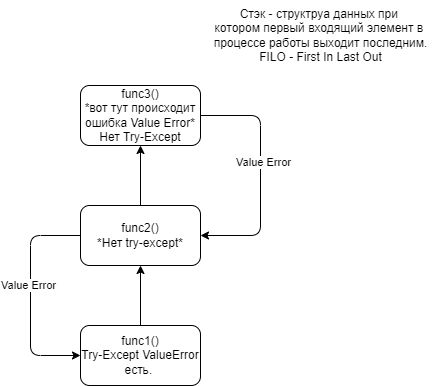

The diagram above was exported from draw.io. Its source (the exported page's mxGraphModel, read from the mxfile embedded in the PNG):
<mxGraphModel dx="498" dy="581" grid="1" gridSize="10" guides="1" tooltips="1" connect="1" arrows="1" fold="1" page="1" pageScale="1" pageWidth="827" pageHeight="1169" math="0" shadow="0">
  <root>
    <mxCell id="0" />
    <mxCell id="1" parent="0" />
    <mxCell id="5" value="" style="edgeStyle=none;html=1;" edge="1" parent="1" source="2" target="4">
      <mxGeometry relative="1" as="geometry" />
    </mxCell>
    <mxCell id="2" value="func1()&lt;div&gt;Try-Except ValueError есть.&amp;nbsp;&lt;/div&gt;" style="rounded=1;whiteSpace=wrap;html=1;" vertex="1" parent="1">
      <mxGeometry x="120" y="340" width="120" height="60" as="geometry" />
    </mxCell>
    <mxCell id="3" value="Стэк - структруа данных при&amp;nbsp;&lt;div&gt;котором первый входящий элемент в&amp;nbsp;&lt;/div&gt;&lt;div&gt;процессе работы выходит последним.&lt;/div&gt;&lt;div&gt;FILO - First In Last Out&lt;/div&gt;" style="text;html=1;align=center;verticalAlign=middle;resizable=0;points=[];autosize=1;strokeColor=none;fillColor=none;" vertex="1" parent="1">
      <mxGeometry x="240" y="15" width="240" height="70" as="geometry" />
    </mxCell>
    <mxCell id="7" value="" style="edgeStyle=none;html=1;" edge="1" parent="1" source="4" target="6">
      <mxGeometry relative="1" as="geometry" />
    </mxCell>
    <mxCell id="9" style="edgeStyle=none;html=1;entryX=0;entryY=0.5;entryDx=0;entryDy=0;exitX=0;exitY=0.5;exitDx=0;exitDy=0;" edge="1" parent="1" source="4" target="2">
      <mxGeometry relative="1" as="geometry">
        <Array as="points">
          <mxPoint x="70" y="250" />
          <mxPoint x="70" y="370" />
        </Array>
      </mxGeometry>
    </mxCell>
    <mxCell id="11" value="Value Error" style="edgeLabel;html=1;align=center;verticalAlign=middle;resizable=0;points=[];" vertex="1" connectable="0" parent="9">
      <mxGeometry x="-0.1" y="-3" relative="1" as="geometry">
        <mxPoint as="offset" />
      </mxGeometry>
    </mxCell>
    <mxCell id="4" value="func2()&lt;div&gt;*Нет try-except*&lt;/div&gt;" style="rounded=1;whiteSpace=wrap;html=1;" vertex="1" parent="1">
      <mxGeometry x="120" y="220" width="120" height="60" as="geometry" />
    </mxCell>
    <mxCell id="8" style="edgeStyle=none;html=1;entryX=1;entryY=0.5;entryDx=0;entryDy=0;exitX=1;exitY=0.5;exitDx=0;exitDy=0;" edge="1" parent="1" source="6" target="4">
      <mxGeometry relative="1" as="geometry">
        <Array as="points">
          <mxPoint x="300" y="130" />
          <mxPoint x="300" y="250" />
        </Array>
      </mxGeometry>
    </mxCell>
    <mxCell id="10" value="Value Error" style="edgeLabel;html=1;align=center;verticalAlign=middle;resizable=0;points=[];" vertex="1" connectable="0" parent="8">
      <mxGeometry x="-0.1167" y="2" relative="1" as="geometry">
        <mxPoint as="offset" />
      </mxGeometry>
    </mxCell>
    <mxCell id="6" value="func3()&lt;div&gt;*вот тут происходит ошибка Value Error*&lt;/div&gt;&lt;div&gt;Нет Try-Except&lt;/div&gt;" style="rounded=1;whiteSpace=wrap;html=1;" vertex="1" parent="1">
      <mxGeometry x="120" y="100" width="120" height="60" as="geometry" />
    </mxCell>
  </root>
</mxGraphModel>